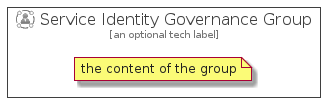

The diagram above was rendered by PlantUML. Its source (embedded in the PNG):
@startuml
' configures the library
!global $INCLUSION_MODE="local"
!global $LIB_BASE_LOCATION="../../.."

' loads the library's bootstrap
!include $LIB_BASE_LOCATION/bootstrap.puml

' loads the package bootstrap
include('azure-4/bootstrap')

' loads the Item which embeds the element ServiceIdentityGovernanceGroup
include('azure-4/Item/Identity/ServiceIdentityGovernance')

' renders the element
ServiceIdentityGovernanceGroup('ServiceIdentityGovernanceGroup', 'Service Identity Governance Group', 'an optional tech label') {
    note as note
        the content of the group
    end note
}
@enduml